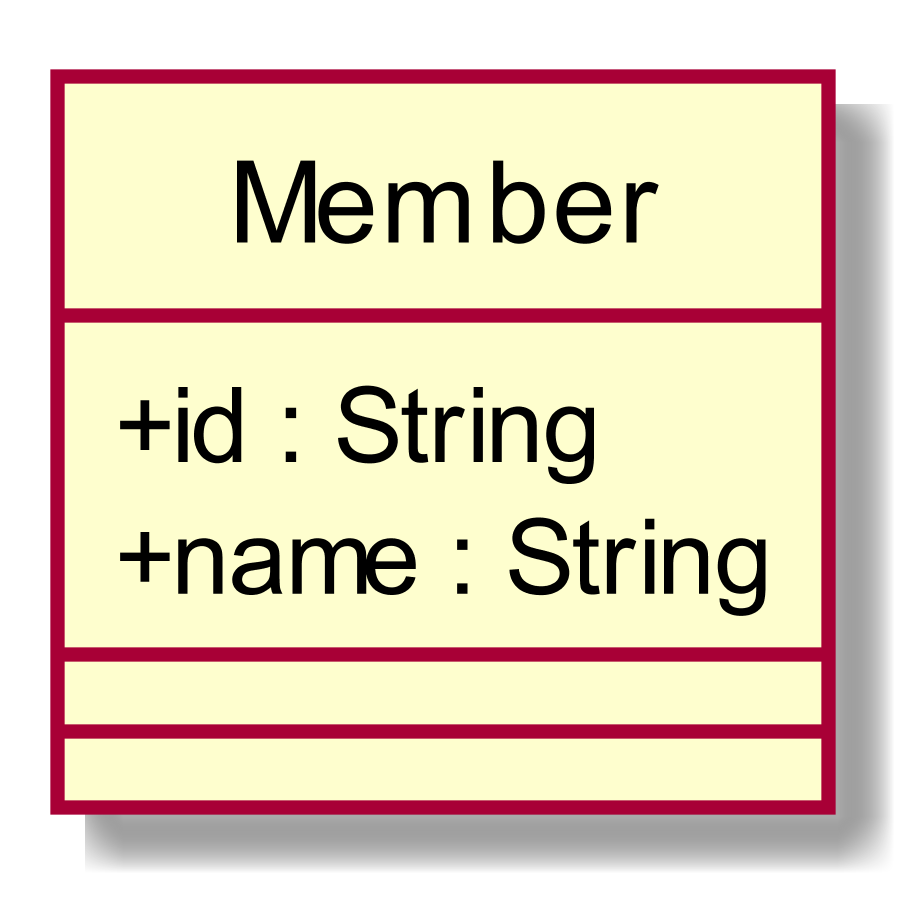

The diagram above was rendered by PlantUML. Its source (embedded in the PNG):
@startuml
scale 1000*1000
skinparam classAttributeIconSize 0
class Member{
+ id : String
+ name : String
__
__

}
hide circle
@enduml